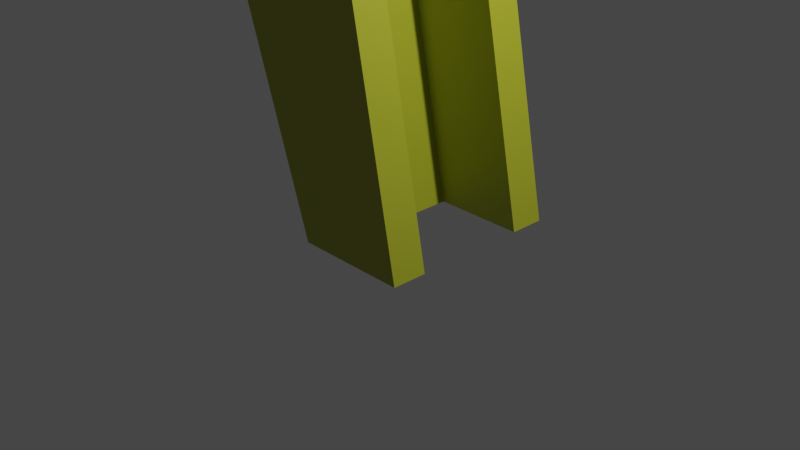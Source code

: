 # Source: elevator.blend  (saved by Blender 2.90.8; exported with 4.5.12 LTS)
import bpy
from mathutils import Matrix  # noqa: F401  (used for matrix-valued properties, if any)

bpy.ops.wm.read_factory_settings(use_empty=True)
scene = bpy.context.scene
scene.name = 'Scene'

# ---- collections
col_collection = bpy.data.collections.new('Collection'); scene.collection.children.link(col_collection)

# ---- materials (node trees are filled in below, after node groups)
mat_material = bpy.data.materials.new('Material')
mat_material.alpha_threshold = 0.0
mat_material.use_transparent_shadow = False
mat_material.line_color = (0.0, 0.0, 0.0, 1.0)

# ---- material node trees
mat_material.use_nodes = True; mat_material.node_tree.nodes.clear()
_N = mat_material.node_tree.nodes; _L = mat_material.node_tree.links
n0 = _N.new('ShaderNodeOutputMaterial'); n0.name = 'Material Output'; n0.location = (300, 300)
n1 = _N.new('ShaderNodeBsdfPrincipled'); n1.name = 'Principled BSDF'; n1.location = (10, 300)
n1.distribution = 'GGX'
n1.subsurface_method = 'BURLEY'
n1.inputs[0].default_value = (0.3827, 0.4109, 0.02379, 1.0)
n1.inputs[2].default_value = 0.4
n1.inputs[3].default_value = 1.45
n1.inputs[27].default_value = (0.0, 0.0, 0.0, 1.0)
n1.inputs[28].default_value = 1.0
_L.new(n1.outputs[0], n0.inputs[0])
n0.is_active_output = True

# ---- world
world_world = bpy.data.worlds.new('World'); scene.world = world_world
world_world.use_nodes = True; world_world.node_tree.nodes.clear()
_N = world_world.node_tree.nodes; _L = world_world.node_tree.links
n0 = _N.new('ShaderNodeOutputWorld'); n0.name = 'World Output'; n0.location = (300, 300)
n1 = _N.new('ShaderNodeBackground'); n1.name = 'Background'; n1.location = (10, 300)
n1.inputs[0].default_value = (0.05088, 0.05088, 0.05088, 1.0)
_L.new(n1.outputs[0], n0.inputs[0])
n0.is_active_output = True
world_world.color = (0.05088, 0.05088, 0.05088)
world_world.use_sun_shadow = False
world_world.sun_shadow_jitter_overblur = 0.0

# ---- cameras
cam_camera = bpy.data.cameras.new('Camera')
cam_camera.clip_end = 100.0
cam_camera.ortho_scale = 7.314

# ---- lights
light_light = bpy.data.lights.new('Light', 'POINT')
light_light.transmission_factor = 0.0
light_light.energy = 1000.0
light_light.shadow_soft_size = 0.1
light_light.shadow_maximum_resolution = 0.006
light_light.use_absolute_resolution = True

# ---- meshes
me_cube = bpy.data.meshes.new('Cube')
me_cube.from_pydata([(0.0, 1.0, 5.0), (1.0, 1.0, 0.0), (0.0, -1.0, 5.0), (1.0, -1.0, 0.0), (-2.0, 1.0, 5.0), (-0.2265, 1.0, 0.0), (-2.0, -1.0, 5.0), (-0.2265, -1.0, 0.0), (-0.2265, 0.6192, 0.0), (-0.2265, -0.6192, 0.0), (0.0, 0.6192, 5.0), (0.0, -0.6192, 5.0), (-2.0, -0.6192, 5.0), (-2.0, 0.6192, 5.0), (1.0, -0.6192, 0.0), (1.0, 0.6192, 0.0), (0.01943, -0.6192, 0.0), (0.01943, 0.6192, 0.0), (-0.374, -1.0, 5.651), (-3.399, 0.6192, 5.915), (-3.399, 1.0, 5.915), (-2.0, 0.6192, 5.864), (-0.374, 0.6192, 5.651), (-2.0, 1.0, 5.864), (-0.374, 1.0, 5.651), (0.08735, 1.0, 4.563), (-1.666, -1.0, 4.249), (0.08735, -1.0, 4.563), (-1.666, 1.0, 4.249), (0.08735, 0.6192, 4.563), (0.08735, -0.6192, 4.563), (-1.666, -0.6192, 4.249), (-1.666, 0.6192, 4.249), (-0.8932, 0.6192, 4.563), (-0.8932, -0.6192, 4.563), (-3.399, 1.0, 5.0), (-3.399, -1.0, 5.0), (-3.399, -0.6192, 5.0), (-3.399, 0.6192, 5.0), (-3.311, -1.0, 4.563), (-3.311, 1.0, 4.563), (-3.311, -0.6192, 4.563), (-3.311, 0.6192, 4.563), (-2.0, -1.0, 5.864), (-0.374, -0.6192, 5.651), (-2.0, -0.6192, 5.864), (-3.399, -1.0, 5.915), (-3.399, -0.6192, 5.915), (-1.298, 0.6192, 5.0), (-0.9183, 0.6192, 4.689), (-0.663, 0.6192, 5.0), (-1.131, 0.6192, 4.958), (-0.992, 0.6192, 4.844), (-0.9183, -0.6192, 4.689), (-1.298, -0.6192, 5.0), (-0.663, -0.6192, 5.0), (-0.992, -0.6192, 4.844), (-1.131, -0.6192, 4.958)], [], [(29, 10, 50, 49, 33), (27, 2, 6, 26), (35, 38, 19, 20), (9, 14, 3, 7), (30, 11, 2, 27), (28, 4, 0, 25), (25, 0, 10, 29), (11, 30, 34, 53, 55), (5, 1, 15, 8), (8, 17, 16, 9), (32, 31, 41, 42), (4, 28, 40, 35), (12, 54, 48, 13), (30, 14, 16, 34), (10, 0, 24, 22), (4, 35, 20, 23), (0, 4, 23, 24), (21, 23, 20, 19), (38, 13, 21, 19), (36, 6, 43, 46), (21, 22, 24, 23), (17, 33, 34, 16), (9, 31, 32, 8), (7, 26, 31, 9), (15, 29, 33, 17), (1, 25, 29, 15), (5, 28, 25, 1), (14, 30, 27, 3), (8, 32, 28, 5), (3, 27, 26, 7), (42, 38, 35, 40), (39, 36, 37, 41), (41, 37, 38, 42), (26, 6, 36, 39), (31, 26, 39, 41), (12, 13, 38, 37), (28, 32, 42, 40), (13, 10, 22, 21), (18, 44, 45, 43), (43, 45, 47, 46), (2, 11, 44, 18), (11, 12, 45, 44), (12, 37, 47, 45), (37, 36, 46, 47), (6, 2, 18, 43), (48, 51, 50), (51, 52, 50), (52, 49, 50), (53, 56, 55), (56, 57, 55), (57, 54, 55), (48, 54, 57, 51), (51, 57, 56, 52), (52, 56, 53, 49), (33, 49, 53, 34)])
_uv = me_cube.uv_layers.new(name='UVMap')
_uv.uv.foreach_set('vector', [0.6032, 0.5833, 0.625, 0.5833, 0.625, 0.5833, 0.6094, 0.5833, 0.6032, 0.5833, 0.6032, 0.75, 0.625, 0.75, 0.625, 1.0, 0.6032, 1.0, 0.625, 0.25, 0.625, 0.1667, 0.625, 0.1667, 0.625, 0.25, 0.125, 0.6667, 0.375, 0.6667, 0.375, 0.75, 0.125, 0.75, 0.6032, 0.6667, 0.625, 0.6667, 0.625, 0.75, 0.6032, 0.75, 0.6032, 0.25, 0.625, 0.25, 0.625, 0.5, 0.6032, 0.5, 0.6032, 0.5, 0.625, 0.5, 0.625, 0.5833, 0.6032, 0.5833, 0.625, 0.6667, 0.6032, 0.6667, 0.6032, 0.6667, 0.6094, 0.6667, 0.625, 0.6667, 0.125, 0.5, 0.375, 0.5, 0.375, 0.5833, 0.125, 0.5833, 0.375, 0.1667, 0.375, 0.5833, 0.375, 0.6667, 0.375, 0.08333, 0.6032, 0.1667, 0.6032, 0.08333, 0.6032, 0.08333, 0.6032, 0.1667, 0.625, 0.25, 0.6032, 0.25, 0.6032, 0.25, 0.625, 0.25, 0.0, 0.0, 0.4303, 0.459, 0.4303, 0.4016, 0.0, 0.0, 0.6032, 0.6667, 0.375, 0.6667, 0.375, 0.6667, 0.6032, 0.6667, 0.625, 0.5833, 0.625, 0.5, 0.625, 0.5, 0.625, 0.5833, 0.625, 0.25, 0.625, 0.25, 0.625, 0.25, 0.625, 0.25, 0.625, 0.5, 0.625, 0.25, 0.625, 0.25, 0.625, 0.5, 0.625, 0.1667, 0.625, 0.25, 0.625, 0.25, 0.625, 0.1667, 0.0, 0.0, 0.0, 0.0, 0.0, 0.0, 0.0, 0.0, 0.625, 1.0, 0.625, 1.0, 0.625, 1.0, 0.625, 1.0, 0.625, 0.1667, 0.625, 0.5833, 0.625, 0.5, 0.625, 0.25, 0.375, 0.5833, 0.6032, 0.5833, 0.6032, 0.6667, 0.375, 0.6667, 0.375, 0.08333, 0.6032, 0.08333, 0.6032, 0.1667, 0.375, 0.1667, 0.375, 0.0, 0.6032, 0.0, 0.6032, 0.08333, 0.375, 0.08333, 0.375, 0.5833, 0.6032, 0.5833, 0.6032, 0.5833, 0.375, 0.5833, 0.375, 0.5, 0.6032, 0.5, 0.6032, 0.5833, 0.375, 0.5833, 0.375, 0.25, 0.6032, 0.25, 0.6032, 0.5, 0.375, 0.5, 0.375, 0.6667, 0.6032, 0.6667, 0.6032, 0.75, 0.375, 0.75, 0.375, 0.1667, 0.6032, 0.1667, 0.6032, 0.25, 0.375, 0.25, 0.375, 0.75, 0.6032, 0.75, 0.6032, 1.0, 0.375, 1.0, 0.6032, 0.1667, 0.625, 0.1667, 0.625, 0.25, 0.6032, 0.25, 0.6032, 0.0, 0.625, 0.0, 0.625, 0.08333, 0.6032, 0.08333, 0.6032, 0.08333, 0.625, 0.08333, 0.625, 0.1667, 0.6032, 0.1667, 0.6032, 1.0, 0.625, 1.0, 0.625, 1.0, 0.6032, 1.0, 0.6032, 0.08333, 0.6032, 0.0, 0.6032, 0.0, 0.6032, 0.08333, 0.0, 0.0, 0.0, 0.0, 0.0, 0.0, 0.0, 0.0, 0.6032, 0.25, 0.6032, 0.1667, 0.6032, 0.1667, 0.6032, 0.25, 0.0, 0.0, 0.0, 0.0, 0.0, 0.0, 0.0, 0.0, 0.625, 0.75, 0.625, 0.6667, 0.625, 0.08333, 0.625, 0.0, 0.625, 0.0, 0.625, 0.08333, 0.625, 0.08333, 0.625, 0.0, 0.625, 0.75, 0.625, 0.6667, 0.625, 0.6667, 0.625, 0.75, 0.0, 0.0, 0.0, 0.0, 0.0, 0.0, 0.0, 0.0, 0.0, 0.0, 0.0, 0.0, 0.0, 0.0, 0.0, 0.0, 0.625, 0.08333, 0.625, 0.0, 0.625, 0.0, 0.625, 0.08333, 0.625, 1.0, 0.625, 0.75, 0.625, 0.75, 0.625, 1.0, 0.625, 0.5833, 0.6244, 0.5833, 0.625, 0.5833, 0.6244, 0.5833, 0.6176, 0.5833, 0.625, 0.5833, 0.6176, 0.5833, 0.6094, 0.5833, 0.625, 0.5833, 0.6094, 0.6667, 0.6176, 0.6667, 0.6219, 0.6667, 0.6176, 0.6667, 0.6244, 0.6667, 0.6219, 0.6667, 0.6244, 0.6667, 0.625, 0.6667, 0.6219, 0.6667, 0.4303, 0.4016, 0.4303, 0.459, 0.5328, 0.5683, 0.5328, 0.4972, 0.5328, 0.4972, 0.5328, 0.5683, 0.6176, 0.6667, 0.6176, 0.5833, 0.6176, 0.5833, 0.6176, 0.6667, 0.6094, 0.6667, 0.6094, 0.5833, 0.6032, 0.5833, 0.6094, 0.5833, 0.6094, 0.6667, 0.6032, 0.6667])
me_cube.materials.append(mat_material)
me_cube.use_remesh_preserve_volume = False
me_cube.use_remesh_preserve_attributes = False
me_cube.use_mirror_vertex_groups = False
me_cube.update()

# ---- objects
ob_cube = bpy.data.objects.new('Cube', me_cube)
ob_light = bpy.data.objects.new('Light', light_light)
ob_camera = bpy.data.objects.new('Camera', cam_camera)

# ---- transforms, parenting, visibility, modifiers, constraints
ob_cube.location = (0.0, 0.0, 0.0)
ob_cube.lock_rotations_4d = False
ob_cube.empty_display_type = 'ARROWS'
ob_cube.lineart.crease_threshold = 0.0
ob_light.location = (4.076, 1.005, 5.904)
ob_light.rotation_euler = (0.6503, 0.05522, 1.866)
ob_light.lock_rotations_4d = False
ob_light.empty_display_type = 'ARROWS'
ob_light.color = (0.0, 0.0, 0.0, 0.0)
ob_light.lineart.crease_threshold = 0.0
ob_camera.location = (7.359, -6.926, 4.958)
ob_camera.rotation_euler = (1.109, 0.0, 0.8149)
ob_camera.lock_rotations_4d = False
ob_camera.empty_display_type = 'ARROWS'
ob_camera.color = (0.0, 0.0, 0.0, 0.0)
ob_camera.display_type = 'WIRE'
ob_camera.lineart.crease_threshold = 0.0

# ---- collection membership
col_collection.objects.link(ob_cube)
col_collection.objects.link(ob_light)
col_collection.objects.link(ob_camera)

# ---- scene / render settings (as saved in the file)
scene.camera = ob_camera
scene.frame_start = 1; scene.frame_end = 250; scene.frame_set(1)
scene.render.engine = 'BLENDER_EEVEE_NEXT'
scene.cycles.use_denoising = False
scene.cycles.samples = 128
scene.cycles.sampling_pattern = 'TABULATED_SOBOL'
scene.cycles.use_adaptive_sampling = False
scene.cycles.use_light_tree = False
scene.view_settings.view_transform = 'Filmic'
bpy.context.view_layer.update()
